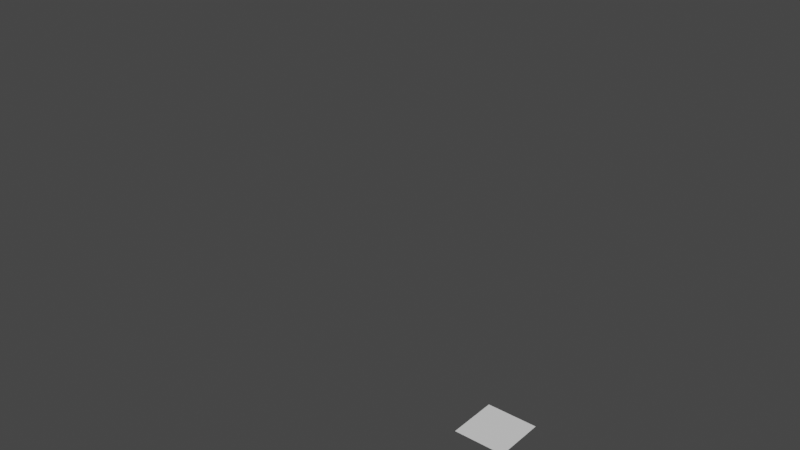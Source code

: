 # Source: Stellations.blend  (saved by Blender 3.1.7; exported with 4.5.12 LTS)
import bpy
from mathutils import Matrix  # noqa: F401  (used for matrix-valued properties, if any)

bpy.ops.wm.read_factory_settings(use_empty=True)
scene = bpy.context.scene
scene.name = 'Scene'

# ---- collections
col_collection = bpy.data.collections.new('Collection'); scene.collection.children.link(col_collection)

# ---- node groups
ng_auto_smooth = bpy.data.node_groups.new('Auto Smooth', 'GeometryNodeTree')
_s = ng_auto_smooth.interface.new_socket(name='Geometry', in_out='OUTPUT', socket_type='NodeSocketGeometry')
_s = ng_auto_smooth.interface.new_socket(name='Geometry', in_out='INPUT', socket_type='NodeSocketGeometry')
_s = ng_auto_smooth.interface.new_socket(name='Angle', in_out='INPUT', socket_type='NodeSocketFloat')
_s.subtype = 'ANGLE'
_s.min_value = 0.0
_s.max_value = 3.142
ng_auto_smooth.is_modifier = True
_N = ng_auto_smooth.nodes; _L = ng_auto_smooth.links
n0 = _N.new('NodeGroupOutput'); n0.name = 'Group Output'; n0.location = (480, -100)
n1 = _N.new('NodeGroupInput'); n1.name = 'Group Input'; n1.location = (-420, -300)
n2 = _N.new('NodeGroupInput'); n2.name = 'Group Input.001'; n2.location = (-60, -100)
n3 = _N.new('GeometryNodeSetShadeSmooth'); n3.name = 'Set Shade Smooth'; n3.location = (120, -100)
n3.domain = 'EDGE'
n4 = _N.new('GeometryNodeSetShadeSmooth'); n4.name = 'Set Shade Smooth.001'; n4.location = (300, -100)
n5 = _N.new('GeometryNodeInputMeshEdgeAngle'); n5.name = 'Edge Angle'; n5.location = (-420, -220)
n6 = _N.new('GeometryNodeInputEdgeSmooth'); n6.name = 'Is Edge Smooth'; n6.location = (-60, -160)
n7 = _N.new('GeometryNodeInputShadeSmooth'); n7.name = 'Is Face Smooth'; n7.location = (-240, -340)
n8 = _N.new('FunctionNodeBooleanMath'); n8.name = 'Boolean Math'; n8.location = (-60, -220)
n9 = _N.new('FunctionNodeCompare'); n9.name = 'Compare'; n9.location = (-240, -180)
n9.operation = 'LESS_EQUAL'
_L.new(n5.outputs[0], n9.inputs[0])
_L.new(n4.outputs[0], n0.inputs[0])
_L.new(n1.outputs[1], n9.inputs[1])
_L.new(n9.outputs[0], n8.inputs[0])
_L.new(n7.outputs[0], n8.inputs[1])
_L.new(n2.outputs[0], n3.inputs[0])
_L.new(n6.outputs[0], n3.inputs[1])
_L.new(n3.outputs[0], n4.inputs[0])
_L.new(n8.outputs[0], n3.inputs[2])
n0.is_active_output = True

# ---- world
world_world = bpy.data.worlds.new('World'); scene.world = world_world
world_world.use_nodes = True; world_world.node_tree.nodes.clear()
_N = world_world.node_tree.nodes; _L = world_world.node_tree.links
n0 = _N.new('ShaderNodeOutputWorld'); n0.name = 'World Output'; n0.location = (300, 300)
n1 = _N.new('ShaderNodeBackground'); n1.name = 'Background'; n1.location = (10, 300)
n1.inputs[0].default_value = (0.05088, 0.05088, 0.05088, 1.0)
_L.new(n1.outputs[0], n0.inputs[0])
n0.is_active_output = True
world_world.color = (0.05088, 0.05088, 0.05088)
world_world.use_sun_shadow = False
world_world.sun_shadow_jitter_overblur = 0.0

# ---- meshes
me_circle = bpy.data.meshes.new('Circle')
me_circle.from_pydata([(0.0, 1.0, 0.0), (-0.9511, 0.309, 0.0), (-0.5878, -0.809, 0.0), (0.5878, -0.809, 0.0), (0.9511, 0.309, 0.0)], [(1, 0), (2, 1), (3, 2), (4, 3), (0, 4)], [])
_uv = me_circle.uv_layers.new(name='UVMap')
_uv.uv.foreach_set('vector', [])
me_circle.use_remesh_fix_poles = True
me_circle.use_remesh_preserve_attributes = False
me_circle.update()
me_plane = bpy.data.meshes.new('Plane')
me_plane.from_pydata([(-1.0, -1.0, 15.04)], [], [])
_uv = me_plane.uv_layers.new(name='UVMap')
_uv.uv.foreach_set('vector', [])
me_plane.use_remesh_fix_poles = True
me_plane.use_remesh_preserve_attributes = False
me_plane.update()
me_plane_002 = bpy.data.meshes.new('Plane.002')
me_plane_002.from_pydata([(1.0, -1.0, 0.0), (-1.0, -1.0, 0.0), (-1.0, 1.0, 0.0), (1.0, 1.0, 0.0), (0.0, 1.0, 0.0), (0.0, 0.006029, 0.0), (0.0, 0.006029, 0.2937)], [(0, 1), (1, 2), (4, 3), (0, 3), (2, 4), (4, 5), (5, 6)], [])
_uv = me_plane_002.uv_layers.new(name='UVMap')
_uv.uv.foreach_set('vector', [])
me_plane_002.use_remesh_fix_poles = True
me_plane_002.use_remesh_preserve_attributes = False
me_plane_002.update()
me_icosphere = bpy.data.meshes.new('Icosphere')
me_icosphere.from_pydata([(0.0, 0.0, -1.0), (0.7236, -0.5257, -0.4472), (-0.2764, -0.8506, -0.4472), (-0.8944, 0.0, -0.4472), (-0.2764, 0.8506, -0.4472), (0.7236, 0.5257, -0.4472), (0.2764, -0.8506, 0.4472), (-0.7236, -0.5257, 0.4472), (-0.7236, 0.5257, 0.4472), (0.2764, 0.8506, 0.4472), (0.8944, 0.0, 0.4472), (0.0, 0.0, 1.0)], [(2, 0), (0, 1), (1, 2), (5, 1), (0, 5), (3, 0), (2, 3), (4, 0), (3, 4), (4, 5), (10, 1), (5, 10), (6, 2), (1, 6), (7, 3), (2, 7), (8, 4), (3, 8), (9, 5), (4, 9), (10, 6), (6, 7), (7, 8), (8, 9), (9, 10), (11, 6), (10, 11), (11, 7), (11, 8), (11, 9)], [])
_uv = me_icosphere.uv_layers.new(name='UVMap')
_uv.uv.foreach_set('vector', [])
me_icosphere.use_remesh_fix_poles = True
me_icosphere.use_remesh_preserve_attributes = False
me_icosphere.update()
me_plane_003 = bpy.data.meshes.new('Plane.003')
me_plane_003.from_pydata([(-6.781, 0.9204, 0.0), (0.0, 0.4339, 0.901), (0.0, 0.7818, 0.6235), (0.0, 0.9749, 0.2225), (0.0, 0.7818, -0.6235), (0.3392, 0.2705, 0.901), (0.6113, 0.4875, 0.6235), (0.7622, 0.6079, 0.2225), (0.7622, 0.6079, -0.2225), (0.6113, 0.4875, -0.6235), (0.3392, 0.2705, -0.901), (0.423, -0.09655, 0.901), (0.7622, -0.174, 0.6235), (0.9505, -0.2169, 0.2225), (0.9505, -0.2169, -0.2225), (0.7622, -0.174, -0.6235), (0.423, -0.09655, -0.901), (0.1883, -0.3909, 0.901), (0.3392, -0.7044, 0.6235), (0.423, -0.8784, 0.2225), (0.423, -0.8784, -0.2225), (0.3392, -0.7044, -0.6235), (0.1883, -0.3909, -0.901), (0.0, -8.742e-08, -1.0), (-3.793e-08, -1.662e-07, 1.0), (-0.1883, -0.3909, 0.901), (-0.3392, -0.7044, 0.6235), (-0.423, -0.8784, 0.2225), (-0.423, -0.8784, -0.2225), (-0.3392, -0.7044, -0.6235), (-0.1883, -0.3909, -0.901), (-0.423, -0.09655, 0.901), (-0.7622, -0.174, 0.6235), (-0.9505, -0.2169, 0.2225), (-0.9505, -0.2169, -0.2225), (-0.7622, -0.174, -0.6235), (-0.423, -0.09655, -0.901), (-0.3392, 0.2705, 0.901), (-0.6113, 0.4875, 0.6235), (-0.7622, 0.6079, 0.2225), (-0.7622, 0.6079, -0.2225), (-0.6113, 0.4875, -0.6235), (-0.3392, 0.2705, -0.901), (1.28e-07, 0.9749, -0.2225), (5.345e-08, 0.4339, -0.901), (1.368e-08, 0.8973, 1.863), (1.368e-08, 1.617, 1.289), (1.368e-08, 2.016, 0.4602), (1.368e-08, 1.617, -1.289), (0.7015, 0.5595, 1.863), (1.264, 1.008, 1.289), (1.576, 1.257, 0.4602), (1.576, 1.257, -0.4602), (1.264, 1.008, -1.289), (0.7015, 0.5595, -1.863), (0.8748, -0.1997, 1.863), (1.576, -0.3598, 1.289), (1.966, -0.4486, 0.4602), (1.966, -0.4486, -0.4602), (1.576, -0.3598, -1.289), (0.8748, -0.1997, -1.863), (0.3893, -0.8084, 1.863), (0.7015, -1.457, 1.289), (0.8748, -1.817, 0.4602), (0.8748, -1.817, -0.4602), (0.7015, -1.457, -1.289), (0.3893, -0.8084, -1.863), (1.368e-08, -1.164e-07, -2.068), (-6.476e-08, -2.793e-07, 2.068), (-0.3893, -0.8084, 1.863), (-0.7015, -1.457, 1.289), (-0.8748, -1.817, 0.4602), (-0.8748, -1.817, -0.4602), (-0.7015, -1.457, -1.289), (-0.3893, -0.8084, -1.863), (-0.8748, -0.1997, 1.863), (-1.576, -0.3598, 1.289), (-1.966, -0.4486, 0.4602), (-1.966, -0.4486, -0.4602), (-1.576, -0.3598, -1.289), (-0.8748, -0.1997, -1.863), (-0.7015, 0.5595, 1.863), (-1.264, 1.008, 1.289), (-1.576, 1.257, 0.4602), (-1.576, 1.257, -0.4602), (-1.264, 1.008, -1.289), (-0.7015, 0.5595, -1.863), (2.783e-07, 2.016, -0.4602), (1.242e-07, 0.8973, -1.863)], [(1, 2), (2, 3), (5, 6), (6, 7), (7, 8), (8, 9), (9, 10), (4, 9), (3, 7), (6, 2), (1, 5), (11, 12), (12, 13), (13, 14), (14, 15), (15, 16), (13, 7), (6, 12), (11, 5), (16, 10), (9, 15), (14, 8), (17, 18), (18, 19), (19, 20), (20, 21), (21, 22), (22, 23), (22, 16), (15, 21), (20, 14), (13, 19), (18, 12), (11, 17), (24, 25), (25, 26), (26, 27), (27, 28), (28, 29), (29, 30), (30, 22), (21, 29), (28, 20), (19, 27), (26, 18), (17, 25), (31, 32), (32, 33), (33, 34), (34, 35), (35, 36), (32, 26), (25, 31), (30, 36), (35, 29), (28, 34), (33, 27), (37, 38), (38, 39), (39, 40), (40, 41), (41, 42), (36, 42), (41, 35), (34, 40), (39, 33), (32, 38), (37, 31), (40, 43), (44, 42), (24, 1), (3, 43), (43, 4), (4, 44), (44, 23), (24, 5), (10, 23), (10, 44), (8, 43), (24, 11), (16, 23), (24, 17), (30, 23), (24, 31), (36, 23), (24, 37), (42, 23), (4, 41), (3, 39), (38, 2), (1, 37), (45, 46), (46, 47), (49, 50), (50, 51), (51, 52), (52, 53), (53, 54), (48, 53), (47, 51), (50, 46), (45, 49), (55, 56), (56, 57), (57, 58), (58, 59), (59, 60), (57, 51), (50, 56), (55, 49), (60, 54), (53, 59), (58, 52), (61, 62), (62, 63), (63, 64), (64, 65), (65, 66), (66, 67), (66, 60), (59, 65), (64, 58), (57, 63), (62, 56), (55, 61), (68, 69), (69, 70), (70, 71), (71, 72), (72, 73), (73, 74), (74, 66), (65, 73), (72, 64), (63, 71), (70, 62), (61, 69), (75, 76), (76, 77), (77, 78), (78, 79), (79, 80), (76, 70), (69, 75), (74, 80), (79, 73), (72, 78), (77, 71), (81, 82), (82, 83), (83, 84), (84, 85), (85, 86), (80, 86), (85, 79), (78, 84), (83, 77), (76, 82), (81, 75), (84, 87), (88, 86), (68, 45), (47, 87), (87, 48), (48, 88), (88, 67), (68, 49), (54, 67), (54, 88), (52, 87), (68, 55), (60, 67), (68, 61), (74, 67), (68, 75), (80, 67), (68, 81), (86, 67), (48, 85), (47, 83), (82, 46), (45, 81), (43, 87), (52, 8), (31, 75), (69, 25), (22, 66), (65, 21), (2, 46), (45, 1), (11, 55), (68, 24), (36, 80), (74, 30), (23, 67), (3, 47), (60, 16), (29, 73), (79, 35), (6, 50), (49, 5), (17, 61), (34, 78), (72, 28), (59, 15), (7, 51), (27, 71), (77, 33), (14, 58), (64, 20), (38, 82), (81, 37), (19, 63), (57, 13), (9, 53), (39, 83), (12, 56), (62, 18), (10, 54), (40, 84), (48, 4), (86, 42), (41, 85), (26, 70), (76, 32), (88, 44)], [])
_uv = me_plane_003.uv_layers.new(name='UVMap')
_uv.uv.foreach_set('vector', [])
me_plane_003.use_remesh_fix_poles = True
me_plane_003.use_remesh_preserve_attributes = False
me_plane_003.update()
me_plane_006 = bpy.data.meshes.new('Plane.006')
me_plane_006.from_pydata([(-1.0, -1.0, 0.0), (1.0, -1.0, 0.0), (-1.0, 1.0, 0.0), (1.0, 1.0, 0.0)], [], [(0, 1, 3, 2)])
_uv = me_plane_006.uv_layers.new(name='UVMap')
_uv.uv.foreach_set('vector', [0.0, 0.0, 1.0, 0.0, 1.0, 1.0, 0.0, 1.0])
me_plane_006.use_remesh_fix_poles = True
me_plane_006.use_remesh_preserve_attributes = False
me_plane_006.update()

# ---- objects
ob_circle = bpy.data.objects.new('Circle', me_circle)
ob_spiral = bpy.data.objects.new('Spiral', me_plane)
ob_square = bpy.data.objects.new('Square', me_plane_002)
ob_icosphere = bpy.data.objects.new('Icosphere', me_icosphere)
ob_sphere = bpy.data.objects.new('Sphere', me_plane_003)
ob_plane = bpy.data.objects.new('Plane', me_plane_006)

# ---- transforms, parenting, visibility, modifiers, constraints
ob_circle.location = (0.0, 0.0, 0.0)
ob_spiral.location = (0.0, 0.0, 0.0)
_m = ob_spiral.modifiers.new('Screw', 'SCREW')
_m.steps = 5
_m.render_steps = 5
_m.iterations = 5
_m.screw_offset = -3.0
ob_square.location = (0.0, 0.0, -0.6535)
ob_square.scale = (2.303, 2.303, 2.303)
ob_icosphere.location = (0.0, 0.0, -2.178)
ob_sphere.location = (-4.751, 0.0, 0.0)
_m = ob_sphere.modifiers.new('Auto Smooth', 'NODES')
_m.node_group = ng_auto_smooth
_gi = [s.identifier for s in ng_auto_smooth.interface.items_tree if s.item_type == 'SOCKET' and s.in_out == 'INPUT']
_m[_gi[1]] = 0.5236  # Angle
ob_plane.location = (-0.382, 0.0957, -0.6617)

# ---- collection membership
col_collection.objects.link(ob_circle)
col_collection.objects.link(ob_spiral)
col_collection.objects.link(ob_square)
col_collection.objects.link(ob_icosphere)
col_collection.objects.link(ob_sphere)
col_collection.objects.link(ob_plane)

# ---- scene / render settings (as saved in the file)
scene.frame_start = 1; scene.frame_end = 250; scene.frame_set(1)
scene.render.engine = 'BLENDER_EEVEE_NEXT'
scene.cycles.sampling_pattern = 'TABULATED_SOBOL'
scene.cycles.use_light_tree = False
scene.view_settings.view_transform = 'Filmic'
bpy.context.view_layer.update()

# ---- added for rendering (the .blend has no active camera and no usable light): camera, sun
cam_auto = bpy.data.cameras.new('AutoCamera')
cam_auto.lens = 50.0
cam_auto.sensor_width = 36.0
cam_auto.clip_end = 1000.0
ob_auto_camera = bpy.data.objects.new('AutoCamera', cam_auto)
scene.collection.objects.link(ob_auto_camera)
ob_auto_camera.location = (16.9773, -25.9105, 23.2056)
ob_auto_camera.rotation_euler = (1.09748, -7.21219e-08, 0.694738)
scene.camera = ob_auto_camera
light_auto_sun = bpy.data.lights.new('AutoSun', 'SUN')
light_auto_sun.energy = 3.0
light_auto_sun.angle = 0.0523599
ob_auto_sun = bpy.data.objects.new('AutoSun', light_auto_sun)
scene.collection.objects.link(ob_auto_sun)
ob_auto_sun.rotation_euler = (0.872665, 0.174533, 0.523599)
bpy.context.view_layer.update()
